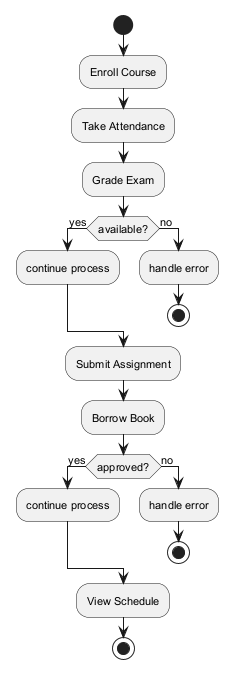

The diagram above was rendered by PlantUML. Its source (embedded in the PNG):
@startuml
skinparam backgroundColor #FFFFFF
skinparam classBackgroundColor #F1F8E9
skinparam classBorderColor #33691E
skinparam defaultFontSize 11
start
:Enroll Course;
:Take Attendance;
:Grade Exam;
if (available?) then (yes)
:continue process;
else (no)
:handle error;
stop
endif
:Submit Assignment;
:Borrow Book;
if (approved?) then (yes)
:continue process;
else (no)
:handle error;
stop
endif
:View Schedule;
stop
@enduml